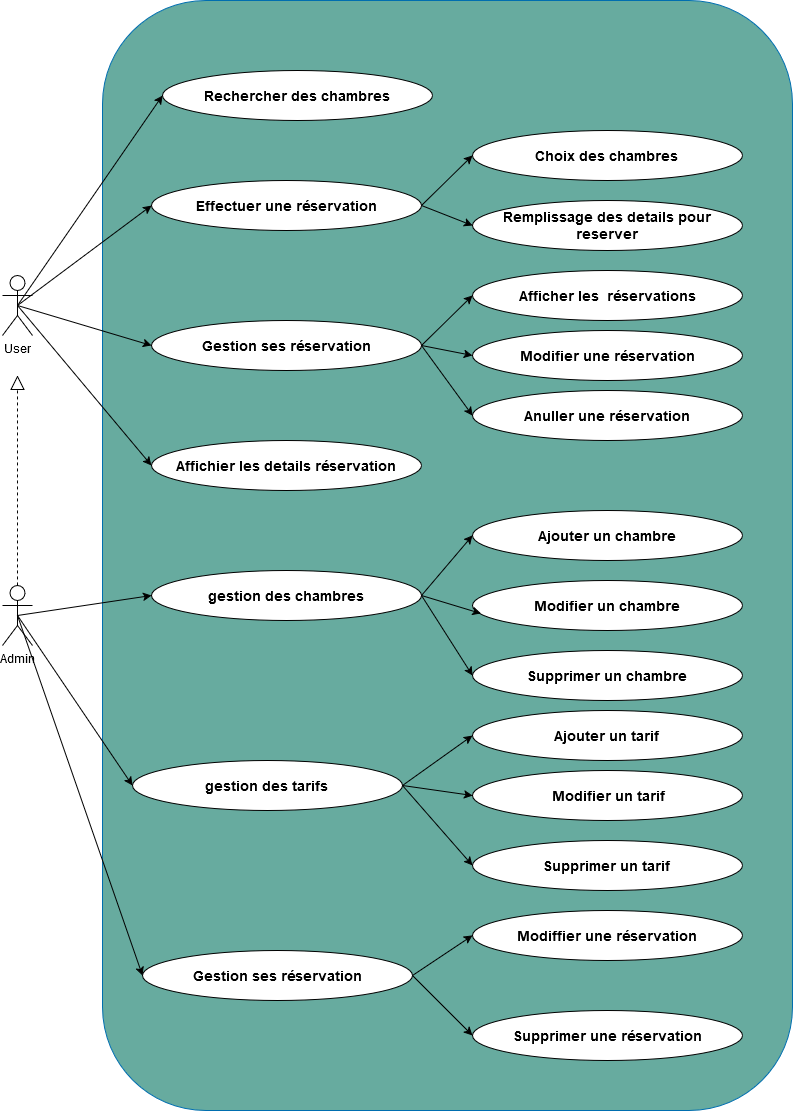

The diagram above was exported from draw.io. Its source (the exported page's mxGraphModel, read from the mxfile embedded in the PNG):
<mxGraphModel dx="1956" dy="1027" grid="1" gridSize="10" guides="1" tooltips="1" connect="1" arrows="1" fold="1" page="0" pageScale="1" pageWidth="827" pageHeight="1169" background="#ffffff" math="0" shadow="0">
  <root>
    <mxCell id="0" />
    <mxCell id="1" parent="0" />
    <mxCell id="LpfvAFwxTnFQGxfOownF-1" value="&lt;div&gt;Admin&lt;/div&gt;&lt;div&gt;&lt;br&gt;&lt;/div&gt;" style="shape=umlActor;verticalLabelPosition=bottom;verticalAlign=top;html=1;" vertex="1" parent="1">
      <mxGeometry x="130" y="715" width="30" height="60" as="geometry" />
    </mxCell>
    <mxCell id="LpfvAFwxTnFQGxfOownF-3" value="&lt;div&gt;User&lt;/div&gt;&lt;div&gt;&lt;br&gt;&lt;/div&gt;" style="shape=umlActor;verticalLabelPosition=bottom;verticalAlign=top;html=1;" vertex="1" parent="1">
      <mxGeometry x="130" y="405" width="30" height="60" as="geometry" />
    </mxCell>
    <mxCell id="LpfvAFwxTnFQGxfOownF-6" value="" style="rounded=1;whiteSpace=wrap;html=1;fillColor=#67AB9F;fontColor=#ffffff;strokeColor=#006EAF;" vertex="1" parent="1">
      <mxGeometry x="230" y="130" width="690" height="1110" as="geometry" />
    </mxCell>
    <mxCell id="LpfvAFwxTnFQGxfOownF-7" value="" style="endArrow=block;dashed=1;endFill=0;endSize=12;html=1;rounded=0;exitX=0.5;exitY=0;exitDx=0;exitDy=0;exitPerimeter=0;" edge="1" parent="1" source="LpfvAFwxTnFQGxfOownF-1">
      <mxGeometry width="160" relative="1" as="geometry">
        <mxPoint x="440" y="605" as="sourcePoint" />
        <mxPoint x="145" y="505" as="targetPoint" />
      </mxGeometry>
    </mxCell>
    <mxCell id="LpfvAFwxTnFQGxfOownF-9" value="&lt;font style=&quot;font-size: 14px;&quot;&gt;&lt;strong&gt;Rechercher des chambres&lt;/strong&gt;&lt;/font&gt; " style="ellipse;whiteSpace=wrap;html=1;" vertex="1" parent="1">
      <mxGeometry x="290" y="200" width="270" height="50" as="geometry" />
    </mxCell>
    <mxCell id="LpfvAFwxTnFQGxfOownF-10" value="&lt;font style=&quot;font-size: 14px;&quot;&gt;&lt;strong&gt;Effectuer une réservation&lt;/strong&gt;&lt;/font&gt;" style="ellipse;whiteSpace=wrap;html=1;" vertex="1" parent="1">
      <mxGeometry x="279" y="310" width="270" height="50" as="geometry" />
    </mxCell>
    <mxCell id="LpfvAFwxTnFQGxfOownF-11" value="&lt;b&gt;&lt;font style=&quot;font-size: 14px;&quot;&gt;Gestion ses &lt;font&gt;réservation&lt;/font&gt;&lt;/font&gt;&lt;/b&gt;" style="ellipse;whiteSpace=wrap;html=1;" vertex="1" parent="1">
      <mxGeometry x="279" y="450" width="270" height="50" as="geometry" />
    </mxCell>
    <mxCell id="LpfvAFwxTnFQGxfOownF-12" value="&lt;font style=&quot;font-size: 14px;&quot;&gt;&lt;b&gt;Affichier les details&lt;font&gt; &lt;font&gt;réservation&lt;/font&gt;&lt;/font&gt;&lt;/b&gt;&lt;/font&gt;" style="ellipse;whiteSpace=wrap;html=1;" vertex="1" parent="1">
      <mxGeometry x="279" y="570" width="270" height="50" as="geometry" />
    </mxCell>
    <mxCell id="LpfvAFwxTnFQGxfOownF-13" value="&lt;font style=&quot;font-size: 14px;&quot;&gt;&lt;b&gt;gestion des chambres&lt;br&gt;&lt;/b&gt;&lt;/font&gt;" style="ellipse;whiteSpace=wrap;html=1;" vertex="1" parent="1">
      <mxGeometry x="279" y="700" width="270" height="50" as="geometry" />
    </mxCell>
    <mxCell id="LpfvAFwxTnFQGxfOownF-14" value="&lt;b&gt;&lt;font style=&quot;font-size: 14px;&quot;&gt;gestion des tarifs&lt;br&gt;&lt;/font&gt;&lt;/b&gt;" style="ellipse;whiteSpace=wrap;html=1;" vertex="1" parent="1">
      <mxGeometry x="260" y="890" width="270" height="50" as="geometry" />
    </mxCell>
    <mxCell id="LpfvAFwxTnFQGxfOownF-15" value="&lt;b&gt;&lt;font style=&quot;font-size: 14px;&quot;&gt;Gestion ses &lt;font&gt;réservation&lt;/font&gt;&lt;/font&gt;&lt;/b&gt;" style="ellipse;whiteSpace=wrap;html=1;" vertex="1" parent="1">
      <mxGeometry x="270" y="1080" width="270" height="50" as="geometry" />
    </mxCell>
    <mxCell id="LpfvAFwxTnFQGxfOownF-16" value="" style="endArrow=classic;html=1;rounded=0;exitX=0.5;exitY=0.5;exitDx=0;exitDy=0;exitPerimeter=0;entryX=0;entryY=0.5;entryDx=0;entryDy=0;" edge="1" parent="1" source="LpfvAFwxTnFQGxfOownF-3" target="LpfvAFwxTnFQGxfOownF-9">
      <mxGeometry width="50" height="50" relative="1" as="geometry">
        <mxPoint x="440" y="590" as="sourcePoint" />
        <mxPoint x="490" y="540" as="targetPoint" />
      </mxGeometry>
    </mxCell>
    <mxCell id="LpfvAFwxTnFQGxfOownF-18" value="" style="endArrow=classic;html=1;rounded=0;entryX=0;entryY=0.5;entryDx=0;entryDy=0;" edge="1" parent="1" target="LpfvAFwxTnFQGxfOownF-10">
      <mxGeometry width="50" height="50" relative="1" as="geometry">
        <mxPoint x="145" y="435" as="sourcePoint" />
        <mxPoint x="289" y="335" as="targetPoint" />
      </mxGeometry>
    </mxCell>
    <mxCell id="LpfvAFwxTnFQGxfOownF-19" value="" style="endArrow=classic;html=1;rounded=0;exitX=0.5;exitY=0.5;exitDx=0;exitDy=0;exitPerimeter=0;entryX=0;entryY=0.5;entryDx=0;entryDy=0;" edge="1" parent="1" source="LpfvAFwxTnFQGxfOownF-3" target="LpfvAFwxTnFQGxfOownF-11">
      <mxGeometry width="50" height="50" relative="1" as="geometry">
        <mxPoint x="165" y="455" as="sourcePoint" />
        <mxPoint x="299" y="345" as="targetPoint" />
      </mxGeometry>
    </mxCell>
    <mxCell id="LpfvAFwxTnFQGxfOownF-20" value="" style="endArrow=classic;html=1;rounded=0;exitX=0.5;exitY=0.5;exitDx=0;exitDy=0;exitPerimeter=0;entryX=0;entryY=0.5;entryDx=0;entryDy=0;" edge="1" parent="1" source="LpfvAFwxTnFQGxfOownF-3" target="LpfvAFwxTnFQGxfOownF-12">
      <mxGeometry width="50" height="50" relative="1" as="geometry">
        <mxPoint x="175" y="465" as="sourcePoint" />
        <mxPoint x="309" y="355" as="targetPoint" />
      </mxGeometry>
    </mxCell>
    <mxCell id="LpfvAFwxTnFQGxfOownF-21" value="" style="endArrow=classic;html=1;rounded=0;exitX=0.5;exitY=0.5;exitDx=0;exitDy=0;exitPerimeter=0;entryX=0;entryY=0.5;entryDx=0;entryDy=0;" edge="1" parent="1" source="LpfvAFwxTnFQGxfOownF-1" target="LpfvAFwxTnFQGxfOownF-13">
      <mxGeometry width="50" height="50" relative="1" as="geometry">
        <mxPoint x="185" y="475" as="sourcePoint" />
        <mxPoint x="319" y="365" as="targetPoint" />
      </mxGeometry>
    </mxCell>
    <mxCell id="LpfvAFwxTnFQGxfOownF-22" value="" style="endArrow=classic;html=1;rounded=0;exitX=0.5;exitY=0.5;exitDx=0;exitDy=0;exitPerimeter=0;entryX=0;entryY=0.5;entryDx=0;entryDy=0;" edge="1" parent="1" source="LpfvAFwxTnFQGxfOownF-1" target="LpfvAFwxTnFQGxfOownF-14">
      <mxGeometry width="50" height="50" relative="1" as="geometry">
        <mxPoint x="195" y="485" as="sourcePoint" />
        <mxPoint x="280" y="815" as="targetPoint" />
      </mxGeometry>
    </mxCell>
    <mxCell id="LpfvAFwxTnFQGxfOownF-23" value="" style="endArrow=classic;html=1;rounded=0;entryX=0;entryY=0.5;entryDx=0;entryDy=0;exitX=0.5;exitY=0.5;exitDx=0;exitDy=0;exitPerimeter=0;" edge="1" parent="1" source="LpfvAFwxTnFQGxfOownF-1" target="LpfvAFwxTnFQGxfOownF-15">
      <mxGeometry width="50" height="50" relative="1" as="geometry">
        <mxPoint x="150" y="740" as="sourcePoint" />
        <mxPoint x="339" y="385" as="targetPoint" />
      </mxGeometry>
    </mxCell>
    <mxCell id="LpfvAFwxTnFQGxfOownF-25" value="&lt;font style=&quot;font-size: 14px;&quot;&gt;&lt;strong&gt;Afficher les&amp;nbsp; réservations&lt;/strong&gt;&lt;/font&gt;" style="ellipse;whiteSpace=wrap;html=1;" vertex="1" parent="1">
      <mxGeometry x="600" y="400" width="270" height="50" as="geometry" />
    </mxCell>
    <mxCell id="LpfvAFwxTnFQGxfOownF-26" value="&lt;font style=&quot;font-size: 14px;&quot;&gt;&lt;strong&gt;Remplissage des details pour reserver &lt;br&gt;&lt;/strong&gt;&lt;/font&gt;" style="ellipse;whiteSpace=wrap;html=1;" vertex="1" parent="1">
      <mxGeometry x="600" y="330" width="270" height="50" as="geometry" />
    </mxCell>
    <mxCell id="LpfvAFwxTnFQGxfOownF-27" value="&lt;b&gt;&lt;font style=&quot;font-size: 14px;&quot;&gt;Choix des chambres&lt;br&gt;&lt;/font&gt;&lt;/b&gt;" style="ellipse;whiteSpace=wrap;html=1;" vertex="1" parent="1">
      <mxGeometry x="600" y="260" width="270" height="50" as="geometry" />
    </mxCell>
    <mxCell id="LpfvAFwxTnFQGxfOownF-28" value="&lt;font style=&quot;font-size: 14px;&quot;&gt;&lt;strong&gt;Modifier une réservation&lt;/strong&gt;&lt;/font&gt;" style="ellipse;whiteSpace=wrap;html=1;" vertex="1" parent="1">
      <mxGeometry x="600" y="460" width="270" height="50" as="geometry" />
    </mxCell>
    <mxCell id="LpfvAFwxTnFQGxfOownF-29" value="&lt;font style=&quot;font-size: 14px;&quot;&gt;&lt;strong&gt;Anuller une réservation&lt;/strong&gt;&lt;/font&gt;" style="ellipse;whiteSpace=wrap;html=1;" vertex="1" parent="1">
      <mxGeometry x="600" y="520" width="270" height="50" as="geometry" />
    </mxCell>
    <mxCell id="LpfvAFwxTnFQGxfOownF-30" value="&lt;font style=&quot;font-size: 14px;&quot;&gt;&lt;strong&gt;Ajouter un chambre&lt;/strong&gt;&lt;/font&gt;&lt;font style=&quot;font-size: 14px;&quot;&gt;&lt;strong&gt;&lt;br&gt;&lt;/strong&gt;&lt;/font&gt;" style="ellipse;whiteSpace=wrap;html=1;" vertex="1" parent="1">
      <mxGeometry x="600" y="640" width="270" height="50" as="geometry" />
    </mxCell>
    <mxCell id="LpfvAFwxTnFQGxfOownF-31" value="&lt;font style=&quot;font-size: 14px;&quot;&gt;&lt;strong&gt;Modifier un chambre&lt;br&gt;&lt;/strong&gt;&lt;/font&gt;" style="ellipse;whiteSpace=wrap;html=1;" vertex="1" parent="1">
      <mxGeometry x="600" y="710" width="270" height="50" as="geometry" />
    </mxCell>
    <mxCell id="LpfvAFwxTnFQGxfOownF-32" value="&lt;font style=&quot;font-size: 14px;&quot;&gt;&lt;strong&gt;Supprimer un chambre&lt;br&gt;&lt;/strong&gt;&lt;/font&gt;" style="ellipse;whiteSpace=wrap;html=1;" vertex="1" parent="1">
      <mxGeometry x="600" y="780" width="270" height="50" as="geometry" />
    </mxCell>
    <mxCell id="LpfvAFwxTnFQGxfOownF-33" value="&lt;font style=&quot;font-size: 14px;&quot;&gt;&lt;strong&gt;Ajouter un tarif &lt;br&gt;&lt;/strong&gt;&lt;/font&gt;" style="ellipse;whiteSpace=wrap;html=1;" vertex="1" parent="1">
      <mxGeometry x="600" y="840" width="270" height="50" as="geometry" />
    </mxCell>
    <mxCell id="LpfvAFwxTnFQGxfOownF-34" value="&amp;nbsp;&lt;font style=&quot;font-size: 14px;&quot;&gt;&lt;strong&gt;Modifier un tarif &lt;br&gt;&lt;/strong&gt;&lt;/font&gt;" style="ellipse;whiteSpace=wrap;html=1;" vertex="1" parent="1">
      <mxGeometry x="600" y="900" width="270" height="50" as="geometry" />
    </mxCell>
    <mxCell id="LpfvAFwxTnFQGxfOownF-35" value="&lt;font style=&quot;font-size: 14px;&quot;&gt;&lt;strong&gt;Supprimer un tarif &lt;br&gt;&lt;/strong&gt;&lt;/font&gt;" style="ellipse;whiteSpace=wrap;html=1;" vertex="1" parent="1">
      <mxGeometry x="600" y="970" width="270" height="50" as="geometry" />
    </mxCell>
    <mxCell id="LpfvAFwxTnFQGxfOownF-36" value="&lt;font style=&quot;font-size: 14px;&quot;&gt;&lt;strong&gt;Modiffier une réservation&lt;/strong&gt;&lt;/font&gt;" style="ellipse;whiteSpace=wrap;html=1;" vertex="1" parent="1">
      <mxGeometry x="600" y="1040" width="270" height="50" as="geometry" />
    </mxCell>
    <mxCell id="LpfvAFwxTnFQGxfOownF-37" value="&lt;font style=&quot;font-size: 14px;&quot;&gt;&lt;strong&gt;Supprimer une réservation&lt;/strong&gt;&lt;/font&gt;" style="ellipse;whiteSpace=wrap;html=1;" vertex="1" parent="1">
      <mxGeometry x="600" y="1140" width="270" height="50" as="geometry" />
    </mxCell>
    <mxCell id="LpfvAFwxTnFQGxfOownF-39" value="" style="endArrow=classic;html=1;rounded=0;exitX=1;exitY=0.5;exitDx=0;exitDy=0;entryX=0;entryY=0.5;entryDx=0;entryDy=0;" edge="1" parent="1" source="LpfvAFwxTnFQGxfOownF-10" target="LpfvAFwxTnFQGxfOownF-27">
      <mxGeometry width="50" height="50" relative="1" as="geometry">
        <mxPoint x="570" y="430" as="sourcePoint" />
        <mxPoint x="620" y="380" as="targetPoint" />
      </mxGeometry>
    </mxCell>
    <mxCell id="LpfvAFwxTnFQGxfOownF-40" value="" style="endArrow=classic;html=1;rounded=0;exitX=1;exitY=0.5;exitDx=0;exitDy=0;entryX=0;entryY=0.5;entryDx=0;entryDy=0;" edge="1" parent="1" source="LpfvAFwxTnFQGxfOownF-10" target="LpfvAFwxTnFQGxfOownF-26">
      <mxGeometry width="50" height="50" relative="1" as="geometry">
        <mxPoint x="559" y="345" as="sourcePoint" />
        <mxPoint x="610" y="295" as="targetPoint" />
      </mxGeometry>
    </mxCell>
    <mxCell id="LpfvAFwxTnFQGxfOownF-41" value="" style="endArrow=classic;html=1;rounded=0;exitX=1;exitY=0.5;exitDx=0;exitDy=0;entryX=0;entryY=0.5;entryDx=0;entryDy=0;" edge="1" parent="1" source="LpfvAFwxTnFQGxfOownF-11" target="LpfvAFwxTnFQGxfOownF-29">
      <mxGeometry width="50" height="50" relative="1" as="geometry">
        <mxPoint x="569" y="355" as="sourcePoint" />
        <mxPoint x="620" y="305" as="targetPoint" />
      </mxGeometry>
    </mxCell>
    <mxCell id="LpfvAFwxTnFQGxfOownF-42" value="" style="endArrow=classic;html=1;rounded=0;exitX=1;exitY=0.5;exitDx=0;exitDy=0;entryX=0;entryY=0.5;entryDx=0;entryDy=0;" edge="1" parent="1" source="LpfvAFwxTnFQGxfOownF-11" target="LpfvAFwxTnFQGxfOownF-28">
      <mxGeometry width="50" height="50" relative="1" as="geometry">
        <mxPoint x="579" y="365" as="sourcePoint" />
        <mxPoint x="630" y="315" as="targetPoint" />
      </mxGeometry>
    </mxCell>
    <mxCell id="LpfvAFwxTnFQGxfOownF-43" value="" style="endArrow=classic;html=1;rounded=0;exitX=1;exitY=0.5;exitDx=0;exitDy=0;entryX=0;entryY=0.5;entryDx=0;entryDy=0;" edge="1" parent="1" source="LpfvAFwxTnFQGxfOownF-11" target="LpfvAFwxTnFQGxfOownF-25">
      <mxGeometry width="50" height="50" relative="1" as="geometry">
        <mxPoint x="589" y="375" as="sourcePoint" />
        <mxPoint x="640" y="325" as="targetPoint" />
      </mxGeometry>
    </mxCell>
    <mxCell id="LpfvAFwxTnFQGxfOownF-44" value="" style="endArrow=classic;html=1;rounded=0;exitX=1;exitY=0.5;exitDx=0;exitDy=0;entryX=0;entryY=0.5;entryDx=0;entryDy=0;" edge="1" parent="1" source="LpfvAFwxTnFQGxfOownF-13" target="LpfvAFwxTnFQGxfOownF-32">
      <mxGeometry width="50" height="50" relative="1" as="geometry">
        <mxPoint x="560" y="530" as="sourcePoint" />
        <mxPoint x="611" y="600" as="targetPoint" />
      </mxGeometry>
    </mxCell>
    <mxCell id="LpfvAFwxTnFQGxfOownF-45" value="" style="endArrow=classic;html=1;rounded=0;exitX=1;exitY=0.5;exitDx=0;exitDy=0;entryX=0.032;entryY=0.661;entryDx=0;entryDy=0;entryPerimeter=0;" edge="1" parent="1" source="LpfvAFwxTnFQGxfOownF-13" target="LpfvAFwxTnFQGxfOownF-31">
      <mxGeometry width="50" height="50" relative="1" as="geometry">
        <mxPoint x="569" y="495" as="sourcePoint" />
        <mxPoint x="620" y="565" as="targetPoint" />
      </mxGeometry>
    </mxCell>
    <mxCell id="LpfvAFwxTnFQGxfOownF-46" value="" style="endArrow=classic;html=1;rounded=0;exitX=1;exitY=0.5;exitDx=0;exitDy=0;entryX=0;entryY=0.5;entryDx=0;entryDy=0;" edge="1" parent="1" source="LpfvAFwxTnFQGxfOownF-13" target="LpfvAFwxTnFQGxfOownF-30">
      <mxGeometry width="50" height="50" relative="1" as="geometry">
        <mxPoint x="579" y="505" as="sourcePoint" />
        <mxPoint x="630" y="575" as="targetPoint" />
      </mxGeometry>
    </mxCell>
    <mxCell id="LpfvAFwxTnFQGxfOownF-47" value="" style="endArrow=classic;html=1;rounded=0;exitX=1;exitY=0.5;exitDx=0;exitDy=0;entryX=0;entryY=0.5;entryDx=0;entryDy=0;" edge="1" parent="1" source="LpfvAFwxTnFQGxfOownF-14" target="LpfvAFwxTnFQGxfOownF-35">
      <mxGeometry width="50" height="50" relative="1" as="geometry">
        <mxPoint x="559" y="735" as="sourcePoint" />
        <mxPoint x="610" y="815" as="targetPoint" />
      </mxGeometry>
    </mxCell>
    <mxCell id="LpfvAFwxTnFQGxfOownF-48" value="" style="endArrow=classic;html=1;rounded=0;entryX=0;entryY=0.5;entryDx=0;entryDy=0;exitX=1;exitY=0.5;exitDx=0;exitDy=0;" edge="1" parent="1" source="LpfvAFwxTnFQGxfOownF-14" target="LpfvAFwxTnFQGxfOownF-34">
      <mxGeometry width="50" height="50" relative="1" as="geometry">
        <mxPoint x="540" y="910" as="sourcePoint" />
        <mxPoint x="620" y="825" as="targetPoint" />
      </mxGeometry>
    </mxCell>
    <mxCell id="LpfvAFwxTnFQGxfOownF-49" value="" style="endArrow=classic;html=1;rounded=0;exitX=1;exitY=0.5;exitDx=0;exitDy=0;entryX=0;entryY=0.5;entryDx=0;entryDy=0;" edge="1" parent="1" source="LpfvAFwxTnFQGxfOownF-14" target="LpfvAFwxTnFQGxfOownF-33">
      <mxGeometry width="50" height="50" relative="1" as="geometry">
        <mxPoint x="579" y="755" as="sourcePoint" />
        <mxPoint x="630" y="835" as="targetPoint" />
      </mxGeometry>
    </mxCell>
    <mxCell id="LpfvAFwxTnFQGxfOownF-50" value="" style="endArrow=classic;html=1;rounded=0;exitX=1;exitY=0.5;exitDx=0;exitDy=0;entryX=0;entryY=0.5;entryDx=0;entryDy=0;" edge="1" parent="1" source="LpfvAFwxTnFQGxfOownF-15" target="LpfvAFwxTnFQGxfOownF-37">
      <mxGeometry width="50" height="50" relative="1" as="geometry">
        <mxPoint x="490" y="970" as="sourcePoint" />
        <mxPoint x="560" y="1050" as="targetPoint" />
        <Array as="points" />
      </mxGeometry>
    </mxCell>
    <mxCell id="LpfvAFwxTnFQGxfOownF-51" value="" style="endArrow=classic;html=1;rounded=0;exitX=1;exitY=0.5;exitDx=0;exitDy=0;entryX=0;entryY=0.5;entryDx=0;entryDy=0;" edge="1" parent="1" source="LpfvAFwxTnFQGxfOownF-15" target="LpfvAFwxTnFQGxfOownF-36">
      <mxGeometry width="50" height="50" relative="1" as="geometry">
        <mxPoint x="550" y="935" as="sourcePoint" />
        <mxPoint x="620" y="1015" as="targetPoint" />
      </mxGeometry>
    </mxCell>
  </root>
</mxGraphModel>